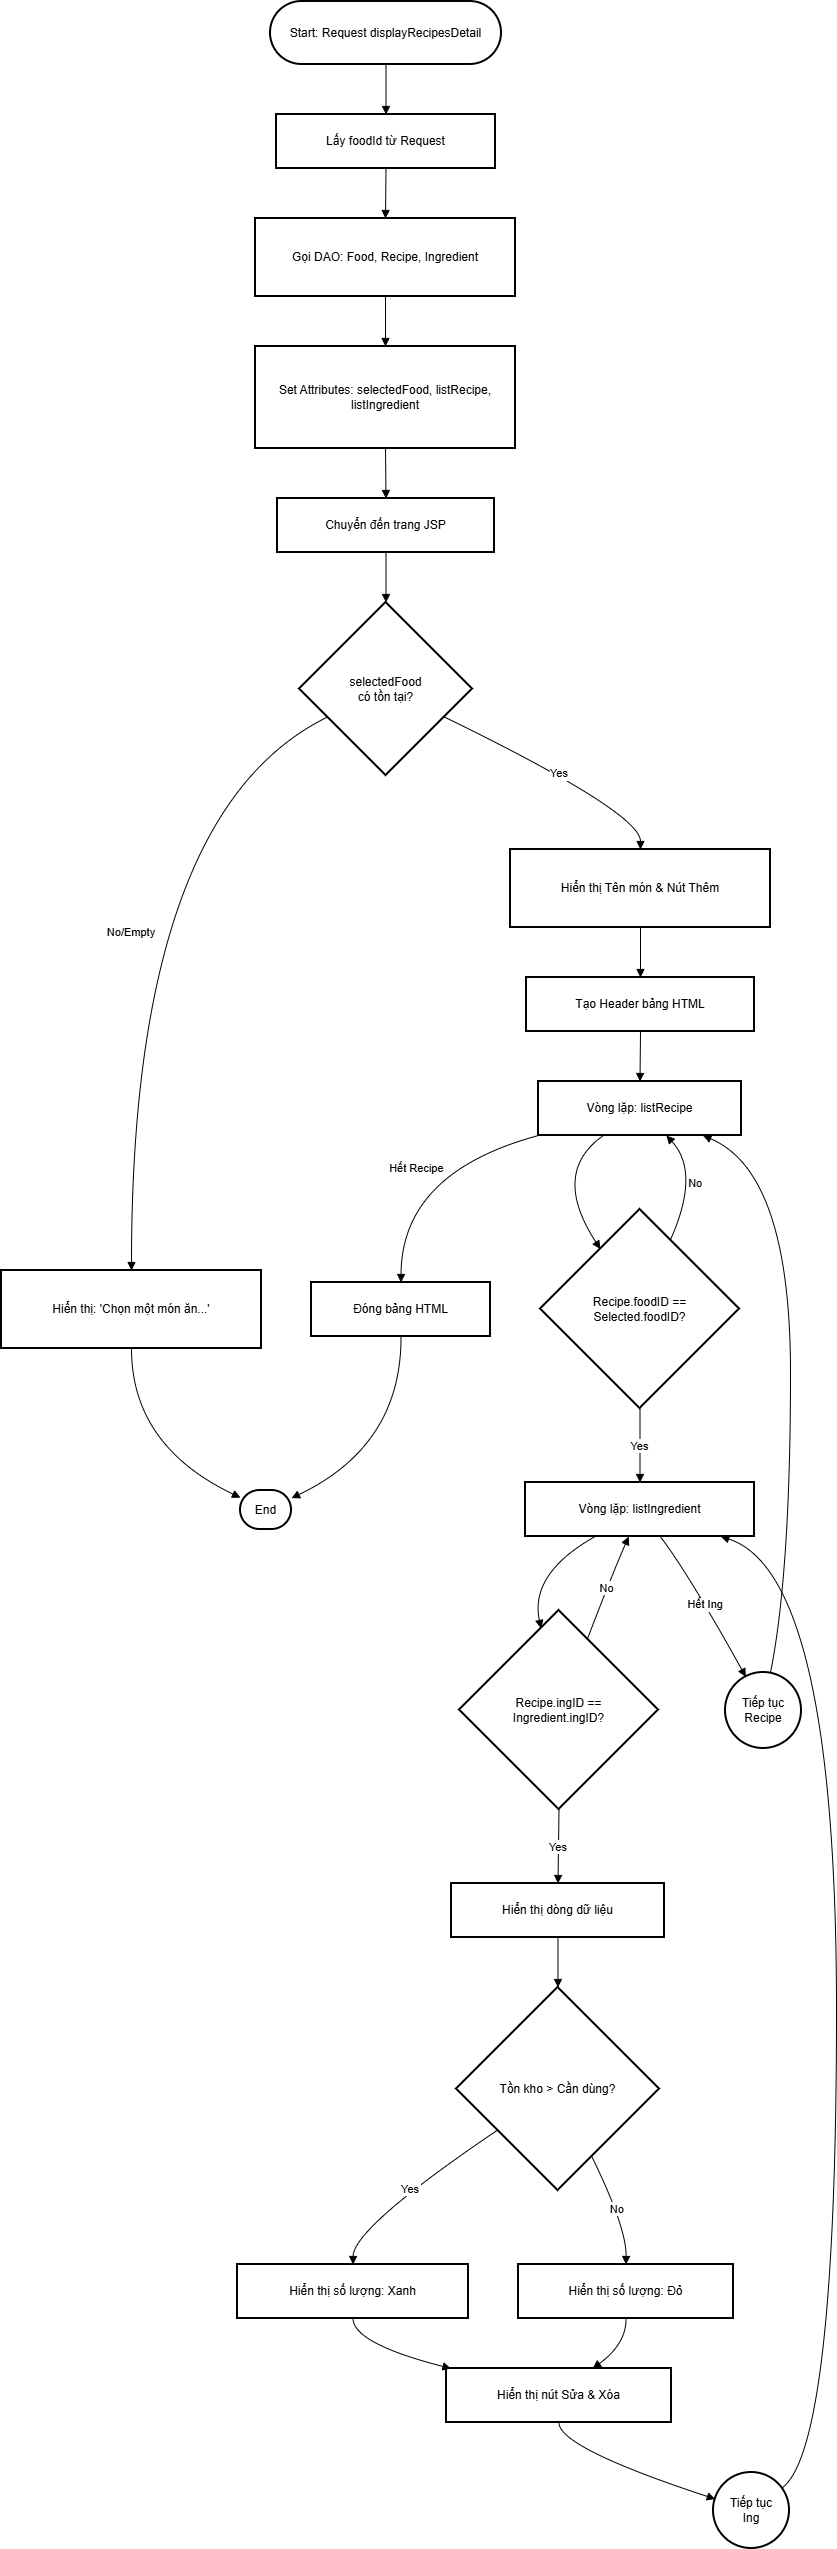

The diagram above was exported from draw.io. Its source (the exported page's mxGraphModel, read from the mxfile embedded in the PNG):
<mxGraphModel dx="1668" dy="918" grid="1" gridSize="10" guides="1" tooltips="1" connect="1" arrows="1" fold="1" page="1" pageScale="1" pageWidth="850" pageHeight="1100" math="0" shadow="0">
  <root>
    <mxCell id="0" />
    <mxCell id="1" parent="0" />
    <mxCell id="iGDpI3WpFS61fyPkcgKf-78" parent="1" style="rounded=1;whiteSpace=wrap;arcSize=50;strokeWidth=2;" value="Start: Request displayRecipesDetail" vertex="1">
      <mxGeometry height="63" width="231" x="289" y="430" as="geometry" />
    </mxCell>
    <mxCell id="iGDpI3WpFS61fyPkcgKf-79" parent="1" style="whiteSpace=wrap;strokeWidth=2;" value="Lấy foodId từ Request" vertex="1">
      <mxGeometry height="54" width="219" x="295" y="543" as="geometry" />
    </mxCell>
    <mxCell id="iGDpI3WpFS61fyPkcgKf-80" parent="1" style="whiteSpace=wrap;strokeWidth=2;" value="Gọi DAO: Food, Recipe, Ingredient" vertex="1">
      <mxGeometry height="78" width="260" x="274" y="647" as="geometry" />
    </mxCell>
    <mxCell id="iGDpI3WpFS61fyPkcgKf-81" parent="1" style="whiteSpace=wrap;strokeWidth=2;" value="Set Attributes: selectedFood, listRecipe, listIngredient" vertex="1">
      <mxGeometry height="102" width="260" x="274" y="775" as="geometry" />
    </mxCell>
    <mxCell id="iGDpI3WpFS61fyPkcgKf-82" parent="1" style="whiteSpace=wrap;strokeWidth=2;" value="Chuyển đến trang JSP" vertex="1">
      <mxGeometry height="54" width="217" x="296" y="927" as="geometry" />
    </mxCell>
    <mxCell id="iGDpI3WpFS61fyPkcgKf-83" parent="1" style="rhombus;strokeWidth=2;whiteSpace=wrap;" value="selectedFood &#10;có tồn tại?" vertex="1">
      <mxGeometry height="173" width="173" x="318" y="1031" as="geometry" />
    </mxCell>
    <mxCell id="iGDpI3WpFS61fyPkcgKf-84" parent="1" style="whiteSpace=wrap;strokeWidth=2;" value="Hiển thị: 'Chọn một món ăn...'" vertex="1">
      <mxGeometry height="78" width="260" x="20" y="1699" as="geometry" />
    </mxCell>
    <mxCell id="iGDpI3WpFS61fyPkcgKf-85" parent="1" style="rounded=1;whiteSpace=wrap;arcSize=50;strokeWidth=2;" value="End" vertex="1">
      <mxGeometry height="39" width="51" x="259" y="1919" as="geometry" />
    </mxCell>
    <mxCell id="iGDpI3WpFS61fyPkcgKf-86" parent="1" style="whiteSpace=wrap;strokeWidth=2;" value="Hiển thị Tên món &amp; Nút Thêm" vertex="1">
      <mxGeometry height="78" width="260" x="529" y="1278" as="geometry" />
    </mxCell>
    <mxCell id="iGDpI3WpFS61fyPkcgKf-87" parent="1" style="whiteSpace=wrap;strokeWidth=2;" value="Tạo Header bảng HTML" vertex="1">
      <mxGeometry height="54" width="228" x="545" y="1406" as="geometry" />
    </mxCell>
    <mxCell id="iGDpI3WpFS61fyPkcgKf-88" parent="1" style="whiteSpace=wrap;strokeWidth=2;" value="Vòng lặp: listRecipe" vertex="1">
      <mxGeometry height="54" width="203" x="557" y="1510" as="geometry" />
    </mxCell>
    <mxCell id="iGDpI3WpFS61fyPkcgKf-89" parent="1" style="rhombus;strokeWidth=2;whiteSpace=wrap;" value="Recipe.foodID == &#10;Selected.foodID?" vertex="1">
      <mxGeometry height="199" width="199" x="559" y="1638" as="geometry" />
    </mxCell>
    <mxCell id="iGDpI3WpFS61fyPkcgKf-90" parent="1" style="whiteSpace=wrap;strokeWidth=2;" value="Vòng lặp: listIngredient" vertex="1">
      <mxGeometry height="54" width="229" x="544" y="1911" as="geometry" />
    </mxCell>
    <mxCell id="iGDpI3WpFS61fyPkcgKf-91" parent="1" style="rhombus;strokeWidth=2;whiteSpace=wrap;" value="Recipe.ingID == &#10;Ingredient.ingID?" vertex="1">
      <mxGeometry height="199" width="199" x="478" y="2039" as="geometry" />
    </mxCell>
    <mxCell id="iGDpI3WpFS61fyPkcgKf-92" parent="1" style="whiteSpace=wrap;strokeWidth=2;" value="Hiển thị dòng dữ liệu" vertex="1">
      <mxGeometry height="54" width="213" x="470" y="2312" as="geometry" />
    </mxCell>
    <mxCell id="iGDpI3WpFS61fyPkcgKf-93" parent="1" style="rhombus;strokeWidth=2;whiteSpace=wrap;" value="Tồn kho &gt; Cần dùng?" vertex="1">
      <mxGeometry height="203" width="203" x="475" y="2416" as="geometry" />
    </mxCell>
    <mxCell id="iGDpI3WpFS61fyPkcgKf-94" parent="1" style="whiteSpace=wrap;strokeWidth=2;" value="Hiển thị số lượng: Xanh" vertex="1">
      <mxGeometry height="54" width="231" x="256" y="2693" as="geometry" />
    </mxCell>
    <mxCell id="iGDpI3WpFS61fyPkcgKf-95" parent="1" style="whiteSpace=wrap;strokeWidth=2;" value="Hiển thị số lượng: Đỏ" vertex="1">
      <mxGeometry height="54" width="215" x="537" y="2693" as="geometry" />
    </mxCell>
    <mxCell id="iGDpI3WpFS61fyPkcgKf-96" parent="1" style="whiteSpace=wrap;strokeWidth=2;" value="Hiển thị nút Sửa &amp; Xóa" vertex="1">
      <mxGeometry height="54" width="225" x="465" y="2797" as="geometry" />
    </mxCell>
    <mxCell id="iGDpI3WpFS61fyPkcgKf-97" parent="1" style="ellipse;aspect=fixed;strokeWidth=2;whiteSpace=wrap;" value="Tiếp tục&#10;Ing" vertex="1">
      <mxGeometry height="76" width="76" x="732" y="2901" as="geometry" />
    </mxCell>
    <mxCell id="iGDpI3WpFS61fyPkcgKf-98" parent="1" style="ellipse;aspect=fixed;strokeWidth=2;whiteSpace=wrap;" value="Tiếp tục&#10;Recipe" vertex="1">
      <mxGeometry height="76" width="76" x="744" y="2101" as="geometry" />
    </mxCell>
    <mxCell id="iGDpI3WpFS61fyPkcgKf-99" parent="1" style="whiteSpace=wrap;strokeWidth=2;" value="Đóng bảng HTML" vertex="1">
      <mxGeometry height="54" width="179" x="330" y="1711" as="geometry" />
    </mxCell>
    <mxCell id="iGDpI3WpFS61fyPkcgKf-100" edge="1" parent="1" source="iGDpI3WpFS61fyPkcgKf-78" style="curved=1;startArrow=none;endArrow=block;exitX=0.5;exitY=1;entryX=0.5;entryY=0;rounded=0;" target="iGDpI3WpFS61fyPkcgKf-79" value="">
      <mxGeometry relative="1" as="geometry">
        <Array as="points" />
      </mxGeometry>
    </mxCell>
    <mxCell id="iGDpI3WpFS61fyPkcgKf-101" edge="1" parent="1" source="iGDpI3WpFS61fyPkcgKf-79" style="curved=1;startArrow=none;endArrow=block;exitX=0.5;exitY=1;entryX=0.5;entryY=0;rounded=0;" target="iGDpI3WpFS61fyPkcgKf-80" value="">
      <mxGeometry relative="1" as="geometry">
        <Array as="points" />
      </mxGeometry>
    </mxCell>
    <mxCell id="iGDpI3WpFS61fyPkcgKf-102" edge="1" parent="1" source="iGDpI3WpFS61fyPkcgKf-80" style="curved=1;startArrow=none;endArrow=block;exitX=0.5;exitY=1;entryX=0.5;entryY=0;rounded=0;" target="iGDpI3WpFS61fyPkcgKf-81" value="">
      <mxGeometry relative="1" as="geometry">
        <Array as="points" />
      </mxGeometry>
    </mxCell>
    <mxCell id="iGDpI3WpFS61fyPkcgKf-103" edge="1" parent="1" source="iGDpI3WpFS61fyPkcgKf-81" style="curved=1;startArrow=none;endArrow=block;exitX=0.5;exitY=1;entryX=0.5;entryY=0;rounded=0;" target="iGDpI3WpFS61fyPkcgKf-82" value="">
      <mxGeometry relative="1" as="geometry">
        <Array as="points" />
      </mxGeometry>
    </mxCell>
    <mxCell id="iGDpI3WpFS61fyPkcgKf-104" edge="1" parent="1" source="iGDpI3WpFS61fyPkcgKf-82" style="curved=1;startArrow=none;endArrow=block;exitX=0.5;exitY=1;entryX=0.5;entryY=0;rounded=0;" target="iGDpI3WpFS61fyPkcgKf-83" value="">
      <mxGeometry relative="1" as="geometry">
        <Array as="points" />
      </mxGeometry>
    </mxCell>
    <mxCell id="iGDpI3WpFS61fyPkcgKf-105" edge="1" parent="1" source="iGDpI3WpFS61fyPkcgKf-83" style="curved=1;startArrow=none;endArrow=block;exitX=0;exitY=0.74;entryX=0.5;entryY=0;rounded=0;" target="iGDpI3WpFS61fyPkcgKf-84" value="No/Empty">
      <mxGeometry relative="1" as="geometry">
        <Array as="points">
          <mxPoint x="150" y="1241" />
        </Array>
      </mxGeometry>
    </mxCell>
    <mxCell id="iGDpI3WpFS61fyPkcgKf-106" edge="1" parent="1" source="iGDpI3WpFS61fyPkcgKf-84" style="curved=1;startArrow=none;endArrow=block;exitX=0.5;exitY=1;entryX=0.01;entryY=0.19;rounded=0;" target="iGDpI3WpFS61fyPkcgKf-85" value="">
      <mxGeometry relative="1" as="geometry">
        <Array as="points">
          <mxPoint x="150" y="1874" />
        </Array>
      </mxGeometry>
    </mxCell>
    <mxCell id="iGDpI3WpFS61fyPkcgKf-107" edge="1" parent="1" source="iGDpI3WpFS61fyPkcgKf-83" style="curved=1;startArrow=none;endArrow=block;exitX=1;exitY=0.74;entryX=0.5;entryY=0;rounded=0;" target="iGDpI3WpFS61fyPkcgKf-86" value="Yes">
      <mxGeometry relative="1" as="geometry">
        <Array as="points">
          <mxPoint x="659" y="1241" />
        </Array>
      </mxGeometry>
    </mxCell>
    <mxCell id="iGDpI3WpFS61fyPkcgKf-108" edge="1" parent="1" source="iGDpI3WpFS61fyPkcgKf-86" style="curved=1;startArrow=none;endArrow=block;exitX=0.5;exitY=1;entryX=0.5;entryY=0;rounded=0;" target="iGDpI3WpFS61fyPkcgKf-87" value="">
      <mxGeometry relative="1" as="geometry">
        <Array as="points" />
      </mxGeometry>
    </mxCell>
    <mxCell id="iGDpI3WpFS61fyPkcgKf-109" edge="1" parent="1" source="iGDpI3WpFS61fyPkcgKf-87" style="curved=1;startArrow=none;endArrow=block;exitX=0.5;exitY=1;entryX=0.5;entryY=0;rounded=0;" target="iGDpI3WpFS61fyPkcgKf-88" value="">
      <mxGeometry relative="1" as="geometry">
        <Array as="points" />
      </mxGeometry>
    </mxCell>
    <mxCell id="iGDpI3WpFS61fyPkcgKf-110" edge="1" parent="1" source="iGDpI3WpFS61fyPkcgKf-88" style="curved=1;startArrow=none;endArrow=block;exitX=0.32;exitY=1;entryX=0.17;entryY=0;rounded=0;" target="iGDpI3WpFS61fyPkcgKf-89" value="">
      <mxGeometry relative="1" as="geometry">
        <Array as="points">
          <mxPoint x="569" y="1601" />
        </Array>
      </mxGeometry>
    </mxCell>
    <mxCell id="iGDpI3WpFS61fyPkcgKf-111" edge="1" parent="1" source="iGDpI3WpFS61fyPkcgKf-89" style="curved=1;startArrow=none;endArrow=block;exitX=0.72;exitY=0;entryX=0.63;entryY=1;rounded=0;" target="iGDpI3WpFS61fyPkcgKf-88" value="No">
      <mxGeometry relative="1" as="geometry">
        <Array as="points">
          <mxPoint x="719" y="1601" />
        </Array>
      </mxGeometry>
    </mxCell>
    <mxCell id="iGDpI3WpFS61fyPkcgKf-112" edge="1" parent="1" source="iGDpI3WpFS61fyPkcgKf-89" style="curved=1;startArrow=none;endArrow=block;exitX=0.5;exitY=1;entryX=0.5;entryY=0.01;rounded=0;" target="iGDpI3WpFS61fyPkcgKf-90" value="Yes">
      <mxGeometry relative="1" as="geometry">
        <Array as="points" />
      </mxGeometry>
    </mxCell>
    <mxCell id="iGDpI3WpFS61fyPkcgKf-113" edge="1" parent="1" source="iGDpI3WpFS61fyPkcgKf-90" style="curved=1;startArrow=none;endArrow=block;exitX=0.3;exitY=1.01;entryX=0.39;entryY=0;rounded=0;" target="iGDpI3WpFS61fyPkcgKf-91" value="">
      <mxGeometry relative="1" as="geometry">
        <Array as="points">
          <mxPoint x="548" y="2002" />
        </Array>
      </mxGeometry>
    </mxCell>
    <mxCell id="iGDpI3WpFS61fyPkcgKf-114" edge="1" parent="1" source="iGDpI3WpFS61fyPkcgKf-91" style="curved=1;startArrow=none;endArrow=block;exitX=0.7;exitY=0;entryX=0.45;entryY=1.01;rounded=0;" target="iGDpI3WpFS61fyPkcgKf-90" value="No">
      <mxGeometry relative="1" as="geometry">
        <Array as="points">
          <mxPoint x="631" y="2002" />
        </Array>
      </mxGeometry>
    </mxCell>
    <mxCell id="iGDpI3WpFS61fyPkcgKf-115" edge="1" parent="1" source="iGDpI3WpFS61fyPkcgKf-91" style="curved=1;startArrow=none;endArrow=block;exitX=0.5;exitY=1;entryX=0.5;entryY=0;rounded=0;" target="iGDpI3WpFS61fyPkcgKf-92" value="Yes">
      <mxGeometry relative="1" as="geometry">
        <Array as="points" />
      </mxGeometry>
    </mxCell>
    <mxCell id="iGDpI3WpFS61fyPkcgKf-116" edge="1" parent="1" source="iGDpI3WpFS61fyPkcgKf-92" style="curved=1;startArrow=none;endArrow=block;exitX=0.5;exitY=1;entryX=0.5;entryY=0;rounded=0;" target="iGDpI3WpFS61fyPkcgKf-93" value="">
      <mxGeometry relative="1" as="geometry">
        <Array as="points" />
      </mxGeometry>
    </mxCell>
    <mxCell id="iGDpI3WpFS61fyPkcgKf-117" edge="1" parent="1" source="iGDpI3WpFS61fyPkcgKf-93" style="curved=1;startArrow=none;endArrow=block;exitX=0;exitY=0.84;entryX=0.5;entryY=0;rounded=0;" target="iGDpI3WpFS61fyPkcgKf-94" value="Yes">
      <mxGeometry relative="1" as="geometry">
        <Array as="points">
          <mxPoint x="372" y="2656" />
        </Array>
      </mxGeometry>
    </mxCell>
    <mxCell id="iGDpI3WpFS61fyPkcgKf-118" edge="1" parent="1" source="iGDpI3WpFS61fyPkcgKf-93" style="curved=1;startArrow=none;endArrow=block;exitX=0.75;exitY=1;entryX=0.5;entryY=0;rounded=0;" target="iGDpI3WpFS61fyPkcgKf-95" value="No">
      <mxGeometry relative="1" as="geometry">
        <Array as="points">
          <mxPoint x="645" y="2656" />
        </Array>
      </mxGeometry>
    </mxCell>
    <mxCell id="iGDpI3WpFS61fyPkcgKf-119" edge="1" parent="1" source="iGDpI3WpFS61fyPkcgKf-94" style="curved=1;startArrow=none;endArrow=block;exitX=0.5;exitY=1;entryX=0.02;entryY=0;rounded=0;" target="iGDpI3WpFS61fyPkcgKf-96" value="">
      <mxGeometry relative="1" as="geometry">
        <Array as="points">
          <mxPoint x="372" y="2772" />
        </Array>
      </mxGeometry>
    </mxCell>
    <mxCell id="iGDpI3WpFS61fyPkcgKf-120" edge="1" parent="1" source="iGDpI3WpFS61fyPkcgKf-95" style="curved=1;startArrow=none;endArrow=block;exitX=0.5;exitY=1;entryX=0.65;entryY=0;rounded=0;" target="iGDpI3WpFS61fyPkcgKf-96" value="">
      <mxGeometry relative="1" as="geometry">
        <Array as="points">
          <mxPoint x="645" y="2772" />
        </Array>
      </mxGeometry>
    </mxCell>
    <mxCell id="iGDpI3WpFS61fyPkcgKf-121" edge="1" parent="1" source="iGDpI3WpFS61fyPkcgKf-96" style="curved=1;startArrow=none;endArrow=block;exitX=0.5;exitY=1;entryX=0;entryY=0.34;rounded=0;" target="iGDpI3WpFS61fyPkcgKf-97" value="">
      <mxGeometry relative="1" as="geometry">
        <Array as="points">
          <mxPoint x="577" y="2876" />
        </Array>
      </mxGeometry>
    </mxCell>
    <mxCell id="iGDpI3WpFS61fyPkcgKf-122" edge="1" parent="1" source="iGDpI3WpFS61fyPkcgKf-97" style="curved=1;startArrow=none;endArrow=block;exitX=1;exitY=0.13;entryX=0.86;entryY=1.01;rounded=0;" target="iGDpI3WpFS61fyPkcgKf-90" value="">
      <mxGeometry relative="1" as="geometry">
        <Array as="points">
          <mxPoint x="855" y="2876" />
          <mxPoint x="855" y="2002" />
        </Array>
      </mxGeometry>
    </mxCell>
    <mxCell id="iGDpI3WpFS61fyPkcgKf-123" edge="1" parent="1" source="iGDpI3WpFS61fyPkcgKf-90" style="curved=1;startArrow=none;endArrow=block;exitX=0.59;exitY=1.01;entryX=0.23;entryY=0;rounded=0;" target="iGDpI3WpFS61fyPkcgKf-98" value="Hết Ing">
      <mxGeometry relative="1" as="geometry">
        <Array as="points">
          <mxPoint x="707" y="2002" />
        </Array>
      </mxGeometry>
    </mxCell>
    <mxCell id="iGDpI3WpFS61fyPkcgKf-124" edge="1" parent="1" source="iGDpI3WpFS61fyPkcgKf-98" style="curved=1;startArrow=none;endArrow=block;exitX=0.6;exitY=0;entryX=0.81;entryY=1;rounded=0;" target="iGDpI3WpFS61fyPkcgKf-88" value="">
      <mxGeometry relative="1" as="geometry">
        <Array as="points">
          <mxPoint x="809" y="2002" />
          <mxPoint x="809" y="1601" />
        </Array>
      </mxGeometry>
    </mxCell>
    <mxCell id="iGDpI3WpFS61fyPkcgKf-125" edge="1" parent="1" source="iGDpI3WpFS61fyPkcgKf-88" style="curved=1;startArrow=none;endArrow=block;exitX=0;exitY=1;entryX=0.5;entryY=-0.01;rounded=0;" target="iGDpI3WpFS61fyPkcgKf-99" value="Hết Recipe">
      <mxGeometry relative="1" as="geometry">
        <Array as="points">
          <mxPoint x="420" y="1601" />
        </Array>
      </mxGeometry>
    </mxCell>
    <mxCell id="iGDpI3WpFS61fyPkcgKf-126" edge="1" parent="1" source="iGDpI3WpFS61fyPkcgKf-99" style="curved=1;startArrow=none;endArrow=block;exitX=0.5;exitY=0.99;entryX=1.01;entryY=0.19;rounded=0;" target="iGDpI3WpFS61fyPkcgKf-85" value="">
      <mxGeometry relative="1" as="geometry">
        <Array as="points">
          <mxPoint x="420" y="1874" />
        </Array>
      </mxGeometry>
    </mxCell>
  </root>
</mxGraphModel>